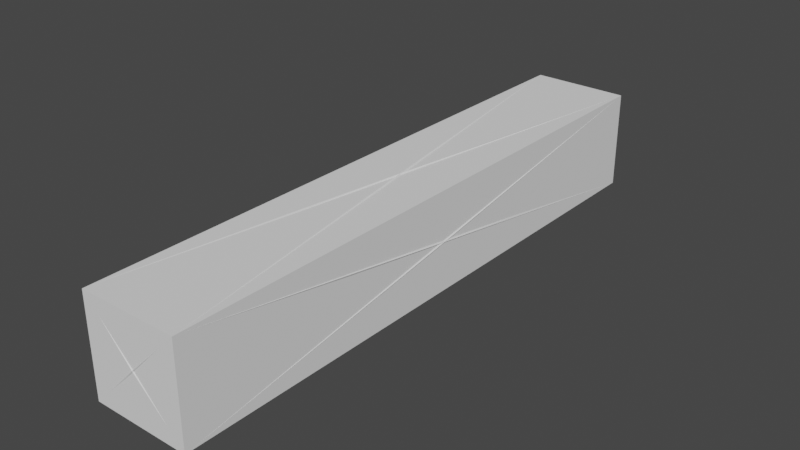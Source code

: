 # Source: SmallLightArmorSticks.blend  (saved by Blender 2.82.7; exported with 4.5.12 LTS)
import bpy
from mathutils import Matrix  # noqa: F401  (used for matrix-valued properties, if any)

bpy.ops.wm.read_factory_settings(use_empty=True)
scene = bpy.context.scene
scene.name = '6x1x1LightArmorSmall'

# ---- collections
col_seut__6x1x1lightarmorsmall = bpy.data.collections.new('SEUT (6x1x1LightArmorSmall)'); scene.collection.children.link(col_seut__6x1x1lightarmorsmall)
col_main__6x1x1lightarmorsmall = bpy.data.collections.new('Main (6x1x1LightArmorSmall)'); col_seut__6x1x1lightarmorsmall.children.link(col_main__6x1x1lightarmorsmall)
col_collision__6x1x1lightarmorsmall = bpy.data.collections.new('Collision (6x1x1LightArmorSmall)'); col_seut__6x1x1lightarmorsmall.children.link(col_collision__6x1x1lightarmorsmall)
col_bs1__6x1x1lightarmorsmall = bpy.data.collections.new('BS1 (6x1x1LightArmorSmall)'); col_seut__6x1x1lightarmorsmall.children.link(col_bs1__6x1x1lightarmorsmall)
col_bs2__6x1x1lightarmorsmall = bpy.data.collections.new('BS2 (6x1x1LightArmorSmall)'); col_seut__6x1x1lightarmorsmall.children.link(col_bs2__6x1x1lightarmorsmall)
col_bs3__6x1x1lightarmorsmall = bpy.data.collections.new('BS3 (6x1x1LightArmorSmall)'); col_seut__6x1x1lightarmorsmall.children.link(col_bs3__6x1x1lightarmorsmall)
col_lod1__6x1x1lightarmorsmall = bpy.data.collections.new('LOD1 (6x1x1LightArmorSmall)'); col_seut__6x1x1lightarmorsmall.children.link(col_lod1__6x1x1lightarmorsmall)
col_lod2__6x1x1lightarmorsmall = bpy.data.collections.new('LOD2 (6x1x1LightArmorSmall)'); col_seut__6x1x1lightarmorsmall.children.link(col_lod2__6x1x1lightarmorsmall)
col_lod3__6x1x1lightarmorsmall = bpy.data.collections.new('LOD3 (6x1x1LightArmorSmall)'); col_seut__6x1x1lightarmorsmall.children.link(col_lod3__6x1x1lightarmorsmall)
col_bs_lod__6x1x1lightarmorsmall = bpy.data.collections.new('BS_LOD (6x1x1LightArmorSmall)'); col_seut__6x1x1lightarmorsmall.children.link(col_bs_lod__6x1x1lightarmorsmall)

# ---- materials (node trees are filled in below, after node groups)
mat_squareplate = bpy.data.materials.new('SquarePlate')
mat_chrome = bpy.data.materials.new('Chrome')

# ---- material node trees

# ---- world
world_world_002 = bpy.data.worlds.new('World.002'); scene.world = world_world_002
world_world_002.use_nodes = True; world_world_002.node_tree.nodes.clear()
_N = world_world_002.node_tree.nodes; _L = world_world_002.node_tree.links
n0 = _N.new('ShaderNodeOutputWorld'); n0.name = 'World Output'; n0.location = (300, 300)
n1 = _N.new('ShaderNodeBackground'); n1.name = 'Background'; n1.location = (10, 300)
n1.inputs[0].default_value = (0.05088, 0.05088, 0.05088, 1.0)
_L.new(n1.outputs[0], n0.inputs[0])
n0.is_active_output = True
world_world_002.color = (0.05088, 0.05088, 0.05088)
world_world_002.use_sun_shadow = False
world_world_002.sun_shadow_jitter_overblur = 0.0

# ---- meshes
me_cube_002 = bpy.data.meshes.new('Cube.002')
me_cube_002.from_pydata([(-1.25, -1.25, -1.25), (-1.25, -1.25, 1.25), (-1.25, 1.25, -1.25), (-1.25, 1.25, 1.25), (1.25, -1.25, -1.25), (1.25, -1.25, 1.25), (1.25, 1.25, -1.25), (1.25, 1.25, 1.25)], [], [(0, 1, 3, 2), (2, 3, 7, 6), (6, 7, 5, 4), (4, 5, 1, 0), (2, 6, 4, 0), (7, 3, 1, 5)])
_uv = me_cube_002.uv_layers.new(name='UVMap')
_uv.uv.foreach_set('vector', [0.4239, -1.753, 0.542, -1.753, 0.542, 0.129, 0.4239, 0.129, 0.4239, 0.129, 0.542, 0.129, 0.542, 0.3711, 0.4239, 0.3711, 0.4239, 0.3711, 0.542, 0.3711, 0.542, 2.253, 0.4239, 2.253, 0.3631, 0.3478, 0.4694, 0.3478, 0.4694, 0.5544, 0.3631, 0.5544, 0.005747, 0.4882, 0.1043, 0.4882, 0.1043, 2.214, 0.005747, 2.214, 0.8957, 0.4882, 0.9943, 0.4882, 0.9943, 2.214, 0.8957, 2.214])
me_cube_002.materials.append(mat_squareplate)
me_cube_002.use_remesh_fix_poles = True
me_cube_002.use_remesh_preserve_attributes = False
me_cube_002.use_mirror_vertex_groups = False
me_cube_002.update()
me_cube_007 = bpy.data.meshes.new('Cube.007')
me_cube_007.from_pydata([(-0.2343, -1.482, -0.2343), (-0.2499, -1.498, -0.2499), (-0.2343, -1.482, 0.2343), (-0.2499, -1.498, 0.2499), (-0.2343, 1.482, -0.2343), (-0.2499, 1.498, -0.2499), (-0.2343, 1.482, 0.2343), (-0.2499, 1.498, 0.2499), (0.2343, -1.482, -0.2343), (0.2499, -1.498, -0.2499), (0.2343, -1.482, 0.2343), (0.2499, -1.498, 0.2499), (0.2343, 1.482, -0.2343), (0.2499, 1.498, -0.2499), (0.2343, 1.482, 0.2343), (0.2499, 1.498, 0.2499), (-9.251e-08, -1.476, -9.242e-08), (-9.251e-08, -1.504, -9.242e-08), (4.603e-08, -2.842e-07, 0.2285), (4.603e-08, -2.842e-07, 0.2557), (-2.324e-08, 1.476, 2.302e-08), (-2.324e-08, 1.504, 2.302e-08), (-1.506e-10, -5.774e-11, -0.2285), (-1.506e-10, -5.774e-11, -0.2557), (-0.2285, -5.774e-11, -6.588e-11), (-0.2557, -5.774e-11, -6.588e-11), (0.2285, 1.42e-07, 2.302e-08), (0.2557, 1.42e-07, 2.302e-08), (-0.2421, -1.476, 0.2261), (-0.2421, -0.08457, -6.588e-11), (-0.2421, -1.476, -0.2261), (-0.2285, 1.49, 0.2094), (-0.01917, 1.49, 2.221e-08), (-0.2285, 1.49, -0.2094), (0.2421, 1.476, 0.2261), (0.2421, 0.08457, 2.302e-08), (0.2421, 1.476, -0.2261), (0.2285, -1.49, 0.2094), (0.01917, -1.49, -8.919e-08), (0.2285, -1.49, -0.2094), (0.2261, 1.476, -0.2421), (-1.506e-10, 0.08457, -0.2421), (-0.2261, 1.476, -0.2421), (-0.2261, 1.476, 0.2421), (4.603e-08, 0.08457, 0.2421), (0.2261, 1.476, 0.2421), (-0.2421, -1.322, 0.2285), (-0.2421, 1.322, 0.2285), (-0.2421, -5.774e-11, 0.01374), (-0.2094, 1.49, 0.2285), (0.2094, 1.49, 0.2285), (-2.243e-08, 1.49, 0.01917), (0.2421, 1.322, 0.2285), (0.2421, -1.322, 0.2285), (0.2421, 1.418e-07, 0.01374), (0.2094, -1.49, 0.2285), (-0.2094, -1.49, 0.2285), (-8.927e-08, -1.49, 0.01917), (0.2285, 1.322, -0.2421), (0.2285, -1.322, -0.2421), (0.01374, -5.774e-11, -0.2421), (-0.2285, 1.322, 0.2421), (-0.2285, -1.322, 0.2421), (-0.01374, -2.838e-07, 0.2421), (4.603e-08, -0.08457, 0.2421), (-0.2261, -1.476, 0.2421), (0.2261, -1.476, 0.2421), (-0.2094, 1.49, -0.2285), (-2.162e-08, 1.49, -0.01917), (0.2094, 1.49, -0.2285), (0.2285, 1.322, 0.2421), (0.01374, -2.838e-07, 0.2421), (0.2285, -1.322, 0.2421), (-0.01917, -1.49, -8.919e-08), (-0.2285, -1.49, 0.2094), (-0.2285, -1.49, -0.2094), (0.2094, -1.49, -0.2285), (-8.927e-08, -1.49, -0.01917), (-0.2094, -1.49, -0.2285), (-1.506e-10, -0.08457, -0.2421), (0.2261, -1.476, -0.2421), (-0.2261, -1.476, -0.2421), (0.01917, 1.49, 2.141e-08), (0.2285, 1.49, 0.2094), (0.2285, 1.49, -0.2094), (-0.2285, 1.322, -0.2421), (-0.01374, -5.774e-11, -0.2421), (-0.2285, -1.322, -0.2421), (-0.2421, 0.08457, -6.588e-11), (-0.2421, 1.476, 0.2261), (-0.2421, 1.476, -0.2261), (-0.2421, -1.322, -0.2285), (-0.2421, -5.774e-11, -0.01374), (-0.2421, 1.322, -0.2285), (0.2421, -0.08457, 2.302e-08), (0.2421, -1.476, 0.2261), (0.2421, -1.476, -0.2261), (0.2421, 1.322, -0.2285), (0.2421, 1.418e-07, -0.01374), (0.2421, -1.322, -0.2285)], [], [(28, 29, 24, 2), (29, 28, 3, 25), (29, 30, 0, 24), (30, 29, 25, 1), (30, 28, 2, 0), (28, 30, 1, 3), (31, 32, 20, 6), (32, 31, 7, 21), (32, 33, 4, 20), (33, 32, 21, 5), (33, 31, 6, 4), (31, 33, 5, 7), (34, 35, 26, 14), (35, 34, 15, 27), (35, 36, 12, 26), (36, 35, 27, 13), (36, 34, 14, 12), (34, 36, 13, 15), (37, 38, 16, 10), (38, 37, 11, 17), (38, 39, 8, 16), (39, 38, 17, 9), (39, 37, 10, 8), (37, 39, 9, 11), (40, 41, 22, 12), (41, 40, 13, 23), (41, 42, 4, 22), (42, 41, 23, 5), (42, 40, 12, 4), (40, 42, 5, 13), (43, 44, 18, 6), (44, 43, 7, 19), (44, 45, 14, 18), (45, 44, 19, 15), (45, 43, 6, 14), (43, 45, 15, 7), (46, 47, 6, 2), (47, 46, 3, 7), (47, 48, 24, 6), (48, 47, 7, 25), (48, 46, 2, 24), (46, 48, 25, 3), (49, 50, 14, 6), (50, 49, 7, 15), (50, 51, 20, 14), (51, 50, 15, 21), (51, 49, 6, 20), (49, 51, 21, 7), (52, 53, 10, 14), (53, 52, 15, 11), (53, 54, 26, 10), (54, 53, 11, 27), (54, 52, 14, 26), (52, 54, 27, 15), (55, 56, 2, 10), (56, 55, 11, 3), (56, 57, 16, 2), (57, 56, 3, 17), (57, 55, 10, 16), (55, 57, 17, 11), (58, 59, 8, 12), (59, 58, 13, 9), (59, 60, 22, 8), (60, 59, 9, 23), (60, 58, 12, 22), (58, 60, 23, 13), (61, 62, 2, 6), (62, 61, 7, 3), (62, 63, 18, 2), (63, 62, 3, 19), (63, 61, 6, 18), (61, 63, 19, 7), (64, 65, 2, 18), (65, 64, 19, 3), (65, 66, 10, 2), (66, 65, 3, 11), (66, 64, 18, 10), (64, 66, 11, 19), (67, 68, 20, 4), (68, 67, 5, 21), (68, 69, 12, 20), (69, 68, 21, 13), (69, 67, 4, 12), (67, 69, 13, 5), (70, 71, 18, 14), (71, 70, 15, 19), (71, 72, 10, 18), (72, 71, 19, 11), (72, 70, 14, 10), (70, 72, 11, 15), (73, 74, 2, 16), (74, 73, 17, 3), (74, 75, 0, 2), (75, 74, 3, 1), (75, 73, 16, 0), (73, 75, 1, 17), (76, 77, 16, 8), (77, 76, 9, 17), (77, 78, 0, 16), (78, 77, 17, 1), (78, 76, 8, 0), (76, 78, 1, 9), (79, 80, 8, 22), (80, 79, 23, 9), (80, 81, 0, 8), (81, 80, 9, 1), (81, 79, 22, 0), (79, 81, 1, 23), (82, 83, 14, 20), (83, 82, 21, 15), (83, 84, 12, 14), (84, 83, 15, 13), (84, 82, 20, 12), (82, 84, 13, 21), (85, 86, 22, 4), (86, 85, 5, 23), (86, 87, 0, 22), (87, 86, 23, 1), (87, 85, 4, 0), (85, 87, 1, 5), (88, 89, 6, 24), (89, 88, 25, 7), (89, 90, 4, 6), (90, 89, 7, 5), (90, 88, 24, 4), (88, 90, 5, 25), (91, 92, 24, 0), (92, 91, 1, 25), (92, 93, 4, 24), (93, 92, 25, 5), (93, 91, 0, 4), (91, 93, 5, 1), (94, 95, 10, 26), (95, 94, 27, 11), (95, 96, 8, 10), (96, 95, 11, 9), (96, 94, 26, 8), (94, 96, 9, 27), (97, 98, 26, 12), (98, 97, 13, 27), (98, 99, 8, 26), (99, 98, 27, 9), (99, 97, 12, 8), (97, 99, 9, 13)])
_uv = me_cube_007.uv_layers.new(name='UVMap')
_uv.uv.foreach_set('vector', [0.9888, 0.7658, 0.9869, 0.4046, 0.9912, 0.3833, 0.9912, 0.7677, 0.2371, 0.7517, 0.2371, 0.3915, 0.2416, 0.3852, 0.2416, 0.773, 0.7841, 0.9826, 0.786, 0.7635, 0.7884, 0.7622, 0.7884, 0.9949, 0.4541, 0.3796, 0.4157, 0.02175, 0.4179, 0.0, 0.4594, 0.3852, 0.1449, 0.8548, 0.2101, 0.7705, 0.213, 0.7704, 0.1455, 0.8578, 0.3773, 0.3796, 0.4541, 0.3796, 0.4594, 0.3852, 0.3745, 0.3852, 0.2342, 0.7809, 0.2331, 0.8589, 0.2298, 0.8625, 0.2324, 0.7752, 0.2331, 0.8589, 0.2342, 0.7809, 0.2362, 0.7694, 0.2362, 0.8626, 0.7779, 0.8531, 0.7176, 0.8531, 0.7123, 0.8496, 0.7791, 0.8496, 0.05896, 0.665, 0.1193, 0.665, 0.1204, 0.6686, 0.04912, 0.6686, 0.7176, 0.8531, 0.7779, 0.9312, 0.7798, 0.9369, 0.7123, 0.8496, 0.1193, 0.5869, 0.05896, 0.665, 0.04912, 0.6686, 0.1211, 0.5753, 0.9975, 0.3815, 0.9956, 0.02134, 1.0, 0.0, 1.0, 0.3833, 0.1943, 0.02175, 0.1506, 0.3796, 0.1449, 0.3852, 0.1925, 0.0, 0.9824, 0.3622, 0.9843, 0.001841, 0.9868, 0.0, 0.9868, 0.3836, 0.2418, 0.9936, 0.2416, 0.7745, 0.2461, 0.7622, 0.2461, 1.0, 0.5412, 0.6814, 0.5412, 0.5698, 0.5424, 0.567, 0.5424, 0.6826, 0.1506, 0.3796, 0.2381, 0.3796, 0.2416, 0.3852, 0.1449, 0.3852, 0.05265, 0.845, 0.1129, 0.8456, 0.1173, 0.8492, 0.04912, 0.8485, 0.5278, 0.4851, 0.4675, 0.4857, 0.4594, 0.4822, 0.5321, 0.4815, 0.1129, 0.8456, 0.1135, 0.7675, 0.1173, 0.7618, 0.1173, 0.8492, 0.5283, 0.5632, 0.5278, 0.4851, 0.5321, 0.4815, 0.5321, 0.5747, 0.2371, 0.4783, 0.2371, 0.5581, 0.2352, 0.5639, 0.2352, 0.4746, 0.4675, 0.4857, 0.5283, 0.5632, 0.5321, 0.5747, 0.4594, 0.4822, 0.9887, 0.3815, 0.9868, 0.02134, 0.9912, 0.0, 0.9912, 0.3833, 0.5874, 0.02175, 0.549, 0.3796, 0.5437, 0.3852, 0.5852, 0.0, 0.7884, 0.9826, 0.7903, 0.7635, 0.7928, 0.7622, 0.7928, 0.9949, 0.1264, 0.7697, 0.1262, 0.4103, 0.1306, 0.3889, 0.1306, 0.7758, 0.7117, 0.8466, 0.7768, 0.7622, 0.7798, 0.7622, 0.7123, 0.8496, 0.549, 0.3796, 0.6258, 0.3796, 0.6286, 0.3852, 0.5437, 0.3852, 0.9931, 0.7642, 0.9913, 0.4048, 0.9956, 0.3833, 0.9956, 0.7659, 0.1173, 0.9873, 0.1175, 0.7682, 0.1217, 0.7618, 0.1217, 0.9996, 0.1306, 0.7511, 0.1325, 0.3907, 0.135, 0.3889, 0.135, 0.7725, 0.3803, 0.4011, 0.455, 0.7513, 0.4551, 0.7732, 0.3745, 0.3962, 0.6248, 0.4981, 0.6248, 0.3865, 0.626, 0.3852, 0.626, 0.5009, 0.4532, 0.3912, 0.3803, 0.4011, 0.3745, 0.3962, 0.4551, 0.3852, 0.9736, 0.721, 0.9736, 0.04114, 0.9758, 0.0, 0.9758, 0.7622, 0.9598, 0.7251, 0.9598, 0.04527, 0.9646, 0.0, 0.9646, 0.7704, 0.2729, 0.9713, 0.2727, 0.7632, 0.2772, 0.7622, 0.2772, 0.9935, 0.2923, 0.3852, 0.3288, 0.7251, 0.3311, 0.7704, 0.2877, 0.3852, 0.2772, 0.9925, 0.2774, 0.7844, 0.2816, 0.7622, 0.2816, 0.9935, 0.3288, 0.04527, 0.2923, 0.3852, 0.2877, 0.3852, 0.3311, 0.0, 0.5412, 0.4718, 0.5412, 0.392, 0.543, 0.3883, 0.543, 0.4776, 0.0571, 0.4851, 0.1168, 0.5638, 0.1204, 0.5753, 0.04912, 0.4815, 0.4629, 0.8444, 0.5232, 0.845, 0.5276, 0.8486, 0.4594, 0.8479, 0.1174, 0.4857, 0.0571, 0.4851, 0.04912, 0.4815, 0.1218, 0.4821, 0.5232, 0.845, 0.5238, 0.7669, 0.5276, 0.7612, 0.5276, 0.8486, 0.1168, 0.5638, 0.1174, 0.4857, 0.1218, 0.4821, 0.1204, 0.5753, 0.9646, 0.721, 0.9646, 0.04114, 0.9669, 0.0, 0.9669, 0.7622, 0.94, 0.7252, 0.94, 0.04527, 0.9452, 0.0, 0.9452, 0.7704, 0.7937, 0.04114, 0.7572, 0.3811, 0.7527, 0.3811, 0.7934, 0.0, 0.2505, 0.9975, 0.2523, 0.7894, 0.255, 0.7622, 0.255, 0.9986, 0.7572, 0.3811, 0.7937, 0.721, 0.7934, 0.7622, 0.7527, 0.3811, 0.2611, 0.9714, 0.2594, 0.7632, 0.2638, 0.7622, 0.2638, 0.9986, 0.543, 0.4813, 0.543, 0.5612, 0.5412, 0.567, 0.5412, 0.4776, 0.5271, 0.3999, 0.4674, 0.4785, 0.4594, 0.4822, 0.5307, 0.3883, 0.1123, 0.9308, 0.1129, 0.8527, 0.1173, 0.8492, 0.1159, 0.9366, 0.5277, 0.478, 0.5271, 0.3999, 0.5307, 0.3883, 0.5321, 0.4815, 0.1129, 0.8527, 0.05259, 0.8521, 0.04912, 0.8485, 0.1173, 0.8492, 0.4674, 0.4785, 0.5277, 0.478, 0.5321, 0.4815, 0.4594, 0.4822, 0.9691, 0.721, 0.9691, 0.04114, 0.9714, 0.0, 0.9714, 0.7622, 0.9452, 0.7251, 0.9452, 0.04527, 0.9501, 0.0, 0.9501, 0.7704, 0.2685, 0.9713, 0.2683, 0.7632, 0.2727, 0.7622, 0.2727, 0.9935, 0.877, 0.3852, 0.9056, 0.7252, 0.9069, 0.7704, 0.8725, 0.3852, 0.2816, 0.9925, 0.2818, 0.7844, 0.2861, 0.7622, 0.2861, 0.9935, 0.9056, 0.04527, 0.877, 0.3852, 0.8725, 0.3852, 0.9069, 0.0, 0.9781, 0.04114, 0.9781, 0.721, 0.9758, 0.7622, 0.9758, 0.0, 0.2347, 0.41, 0.2347, 0.749, 0.2298, 0.7694, 0.2298, 0.3852, 0.7527, 0.04114, 0.7162, 0.3811, 0.7117, 0.3811, 0.7524, 0.0, 0.6331, 0.3852, 0.668, 0.7251, 0.6701, 0.7704, 0.6286, 0.3852, 0.7162, 0.3811, 0.7527, 0.721, 0.7524, 0.7622, 0.7117, 0.3811, 0.668, 0.04527, 0.6331, 0.3852, 0.6286, 0.3852, 0.6701, 0.0, 0.9956, 0.7445, 0.9975, 0.3851, 0.9999, 0.3833, 0.9999, 0.7659, 0.2463, 0.9936, 0.2461, 0.7745, 0.2505, 0.7622, 0.2505, 1.0, 0.2359, 0.6783, 0.2359, 0.5667, 0.2371, 0.5639, 0.2371, 0.6795, 0.5489, 0.7648, 0.6223, 0.7648, 0.6248, 0.7704, 0.5437, 0.7704, 0.1413, 0.7706, 0.1394, 0.4102, 0.1438, 0.3889, 0.1438, 0.7725, 0.5856, 0.407, 0.5489, 0.7648, 0.5437, 0.7704, 0.5833, 0.3852, 0.7176, 0.846, 0.7779, 0.846, 0.7791, 0.8496, 0.7123, 0.8496, 0.1193, 0.6722, 0.05896, 0.6722, 0.04912, 0.6686, 0.1204, 0.6686, 0.5399, 0.7719, 0.541, 0.85, 0.5393, 0.8558, 0.5367, 0.7685, 0.541, 0.85, 0.5399, 0.7719, 0.543, 0.7684, 0.543, 0.8616, 0.7779, 0.7679, 0.7176, 0.846, 0.7123, 0.8496, 0.7798, 0.7622, 0.05896, 0.6722, 0.1193, 0.7503, 0.1211, 0.7618, 0.04912, 0.6686, 0.94, 0.04114, 0.9114, 0.3811, 0.9069, 0.3811, 0.9393, 0.0, 0.255, 0.9975, 0.2567, 0.7894, 0.2594, 0.7622, 0.2594, 0.9986, 0.9114, 0.3811, 0.94, 0.721, 0.9393, 0.7622, 0.9069, 0.3811, 0.2656, 0.9714, 0.2638, 0.7632, 0.2683, 0.7622, 0.2683, 0.9986, 0.9691, 0.04114, 0.9691, 0.721, 0.9669, 0.7622, 0.9669, 0.0, 0.955, 0.7251, 0.955, 0.04527, 0.9598, 0.0, 0.9598, 0.7704, 0.003238, 0.7741, 0.004366, 0.8522, 0.002608, 0.8579, 0.0, 0.7705, 0.004366, 0.8522, 0.003238, 0.7741, 0.00637, 0.7704, 0.00637, 0.8636, 0.2112, 0.7761, 0.1509, 0.8542, 0.1455, 0.8578, 0.213, 0.7704, 0.4693, 0.6715, 0.5296, 0.7496, 0.5314, 0.7612, 0.4594, 0.668, 0.1509, 0.8542, 0.2112, 0.8542, 0.2124, 0.8578, 0.1455, 0.8578, 0.5296, 0.6715, 0.4693, 0.6715, 0.4594, 0.668, 0.5307, 0.668, 0.01073, 0.782, 0.009606, 0.8601, 0.00637, 0.8635, 0.008978, 0.7762, 0.009606, 0.8601, 0.01073, 0.782, 0.01274, 0.7704, 0.01274, 0.8636, 0.2112, 0.8614, 0.1509, 0.8614, 0.1455, 0.8578, 0.2124, 0.8578, 0.4693, 0.6644, 0.5296, 0.6644, 0.5307, 0.668, 0.4594, 0.668, 0.1509, 0.8614, 0.2112, 0.9395, 0.213, 0.9452, 0.1455, 0.8578, 0.5296, 0.5863, 0.4693, 0.6644, 0.4594, 0.668, 0.5314, 0.5747, 0.9824, 0.7456, 0.9843, 0.3854, 0.9868, 0.3836, 0.9868, 0.7669, 0.2245, 0.7648, 0.1861, 0.407, 0.1883, 0.3852, 0.2298, 0.7704, 0.2101, 0.9451, 0.1449, 0.8608, 0.1455, 0.8578, 0.213, 0.9452, 0.1477, 0.7648, 0.2245, 0.7648, 0.2298, 0.7704, 0.1449, 0.7704, 0.7946, 0.9936, 0.7928, 0.7745, 0.7971, 0.7622, 0.7971, 0.9949, 0.1218, 0.7544, 0.122, 0.395, 0.1262, 0.3889, 0.1262, 0.7758, 0.5232, 0.8521, 0.4629, 0.8515, 0.4594, 0.8479, 0.5276, 0.8486, 0.05715, 0.478, 0.1175, 0.4785, 0.1218, 0.4821, 0.04912, 0.4815, 0.2352, 0.4688, 0.2352, 0.3889, 0.2371, 0.3852, 0.2371, 0.4746, 0.118, 0.4004, 0.05715, 0.478, 0.04912, 0.4815, 0.1218, 0.3889, 0.5226, 0.9302, 0.5232, 0.8521, 0.5276, 0.8486, 0.5262, 0.936, 0.1175, 0.4785, 0.118, 0.4004, 0.1218, 0.3889, 0.1218, 0.4821, 0.8725, 0.04114, 0.8377, 0.3811, 0.8331, 0.3811, 0.8721, 0.0, 0.3357, 0.3852, 0.3722, 0.7251, 0.3745, 0.7704, 0.3311, 0.3852, 0.8377, 0.3811, 0.8725, 0.721, 0.8721, 0.7622, 0.8331, 0.3811, 0.3722, 0.04527, 0.3357, 0.3852, 0.3311, 0.3852, 0.3745, 0.0, 0.5412, 0.4085, 0.5412, 0.7475, 0.5389, 0.7684, 0.5389, 0.3883, 0.9781, 0.7252, 0.9781, 0.04527, 0.9824, 0.0, 0.9824, 0.7704, 0.4551, 0.7483, 0.457, 0.3871, 0.4594, 0.3852, 0.4594, 0.7696, 0.5321, 0.7698, 0.5322, 0.4096, 0.5367, 0.3883, 0.5367, 0.776, 0.7768, 0.9369, 0.7117, 0.8525, 0.7123, 0.8496, 0.7798, 0.9369, 0.4653, 0.3715, 0.5415, 0.3823, 0.5437, 0.3883, 0.4594, 0.3763, 0.7816, 0.9936, 0.7798, 0.7745, 0.7841, 0.7622, 0.7841, 0.9949, 0.5434, 0.02189, 0.4653, 0.3715, 0.4594, 0.3763, 0.5437, 0.0, 0.2877, 0.04114, 0.2461, 0.3811, 0.2416, 0.3811, 0.2877, 0.0, 0.6747, 0.3852, 0.7095, 0.7251, 0.7117, 0.7704, 0.6701, 0.3852, 0.2461, 0.3811, 0.2877, 0.721, 0.2877, 0.7622, 0.2416, 0.3811, 0.7095, 0.04527, 0.6747, 0.3852, 0.6701, 0.3852, 0.7117, 0.0, 0.5367, 0.7475, 0.5367, 0.4085, 0.5389, 0.3883, 0.5389, 0.7684, 0.9501, 0.7251, 0.9501, 0.04527, 0.955, 0.0, 0.955, 0.7704, 0.9912, 0.362, 0.9931, 0.001826, 0.9956, 0.0, 0.9956, 0.3833, 0.14, 0.3824, 0.1405, 0.02127, 0.1449, 0.0, 0.1449, 0.3889, 0.5424, 0.6798, 0.5424, 0.5682, 0.5436, 0.567, 0.5436, 0.6826, 0.05335, 0.3689, 0.14, 0.3824, 0.1449, 0.3889, 0.04912, 0.374, 0.1369, 0.7706, 0.135, 0.4102, 0.1394, 0.3889, 0.1394, 0.7725, 0.5276, 0.9867, 0.5278, 0.7676, 0.532, 0.7612, 0.532, 0.999, 0.8331, 0.04114, 0.7982, 0.3811, 0.7937, 0.3811, 0.8327, 0.0, 0.004467, 0.3852, 0.04603, 0.7252, 0.04912, 0.7704, 0.0, 0.3852, 0.7982, 0.3811, 0.8331, 0.721, 0.8327, 0.7622, 0.7937, 0.3811, 0.04603, 0.04527, 0.004467, 0.3852, 0.0, 0.3852, 0.04912, 0.0, 0.9736, 0.04114, 0.9736, 0.721, 0.9714, 0.7622, 0.9714, 0.0, 0.04603, 0.7252, 0.04603, 0.04527, 0.04912, 0.0, 0.04912, 0.7704])
me_cube_007.materials.append(mat_chrome)
me_cube_007.use_remesh_fix_poles = True
me_cube_007.use_remesh_preserve_attributes = False
me_cube_007.use_mirror_vertex_groups = False
me_cube_007.update()

# ---- objects
ob_6x1x1_armor = bpy.data.objects.new('6x1x1 Armor', me_cube_002)
ob_6x1x1_armor_001 = bpy.data.objects.new('6x1x1 Armor.001', me_cube_007)

# ---- transforms, parenting, visibility, modifiers, constraints
ob_6x1x1_armor.location = (0.0, 0.0, 0.0)
ob_6x1x1_armor.scale = (0.2, 1.2, 0.2)
ob_6x1x1_armor.lineart.crease_threshold = 0.0
ob_6x1x1_armor_001.location = (0.0, 0.0, 0.0)
ob_6x1x1_armor_001.lineart.crease_threshold = 0.0

# ---- collection membership
col_main__6x1x1lightarmorsmall.objects.link(ob_6x1x1_armor)
col_bs1__6x1x1lightarmorsmall.objects.link(ob_6x1x1_armor_001)
def _layer_coll(name, lc=None):
    lc = lc or bpy.context.view_layer.layer_collection
    for c in lc.children:
        if c.name == name: return c
        r = _layer_coll(name, c)
        if r: return r
_layer_coll('Collision (6x1x1LightArmorSmall)').exclude = True
_layer_coll('BS2 (6x1x1LightArmorSmall)').exclude = True
_layer_coll('BS3 (6x1x1LightArmorSmall)').exclude = True
_layer_coll('LOD1 (6x1x1LightArmorSmall)').exclude = True
_layer_coll('LOD2 (6x1x1LightArmorSmall)').exclude = True
_layer_coll('LOD3 (6x1x1LightArmorSmall)').exclude = True
_layer_coll('BS_LOD (6x1x1LightArmorSmall)').exclude = True

# ---- scene / render settings (as saved in the file)
scene.frame_start = 1; scene.frame_end = 250; scene.frame_set(1)
scene.render.engine = 'BLENDER_EEVEE_NEXT'
scene.cycles.use_denoising = False
scene.cycles.samples = 128
scene.cycles.sampling_pattern = 'TABULATED_SOBOL'
scene.cycles.use_adaptive_sampling = False
scene.cycles.use_light_tree = False
scene.view_settings.view_transform = 'Filmic'
bpy.context.view_layer.update()

# ---- added for rendering (the .blend has no active camera and no usable light): camera, sun
cam_auto = bpy.data.cameras.new('AutoCamera')
cam_auto.lens = 50.0
cam_auto.sensor_width = 36.0
cam_auto.clip_end = 1000.0
ob_auto_camera = bpy.data.objects.new('AutoCamera', cam_auto)
scene.collection.objects.link(ob_auto_camera)
ob_auto_camera.location = (2.86151, -3.43381, 2.28921)
ob_auto_camera.rotation_euler = (1.09748, -7.21219e-08, 0.694738)
scene.camera = ob_auto_camera
light_auto_sun = bpy.data.lights.new('AutoSun', 'SUN')
light_auto_sun.energy = 3.0
light_auto_sun.angle = 0.0523599
ob_auto_sun = bpy.data.objects.new('AutoSun', light_auto_sun)
scene.collection.objects.link(ob_auto_sun)
ob_auto_sun.rotation_euler = (0.872665, 0.174533, 0.523599)
bpy.context.view_layer.update()
